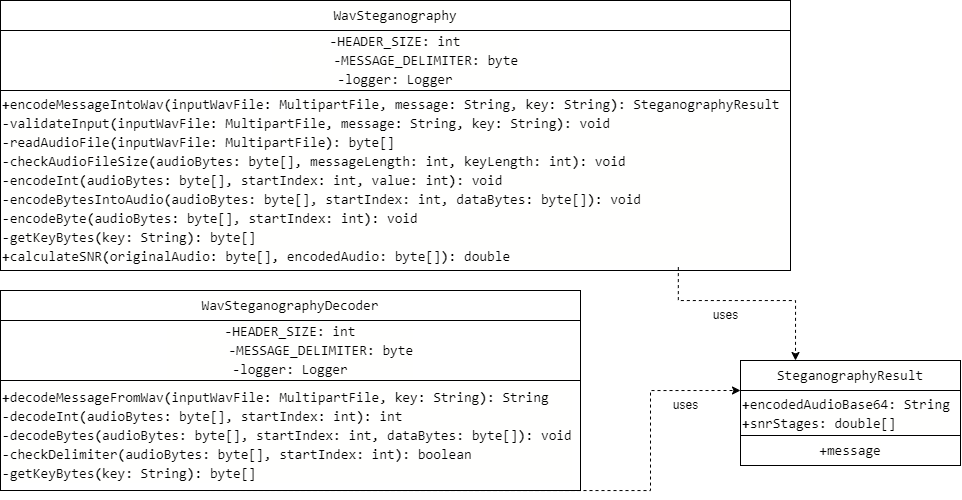

The diagram above was exported from draw.io. Its source (the exported page's mxGraphModel, read from the mxfile embedded in the PNG):
<mxGraphModel dx="1366" dy="759" grid="1" gridSize="10" guides="1" tooltips="1" connect="1" arrows="1" fold="1" page="1" pageScale="1" pageWidth="850" pageHeight="1100" math="0" shadow="0">
  <root>
    <mxCell id="0" />
    <mxCell id="1" parent="0" />
    <mxCell id="Wqq9ZOWwv0peKVem9-aM-19" value="&lt;div style=&quot;background-color: rgb(255, 255, 254); font-family: Consolas, &amp;quot;Courier New&amp;quot;, monospace; font-size: 14px; line-height: 19px; white-space: pre;&quot;&gt;&lt;div style=&quot;line-height: 19px;&quot;&gt;&lt;div style=&quot;line-height: 19px;&quot;&gt;&lt;div&gt;&lt;span style=&quot;font-weight: bold;&quot;&gt;-&lt;/span&gt;&lt;span style=&quot;&quot;&gt;HEADER_SIZE&lt;/span&gt;&lt;span style=&quot;font-weight: bold;&quot;&gt;:&lt;/span&gt; &lt;span style=&quot;&quot;&gt;int&lt;/span&gt;&lt;/div&gt;&lt;div&gt;&amp;nbsp; &amp;nbsp; &amp;nbsp; &amp;nbsp; &lt;span style=&quot;font-weight: bold;&quot;&gt;-&lt;/span&gt;&lt;span style=&quot;&quot;&gt;MESSAGE_DELIMITER&lt;/span&gt;&lt;span style=&quot;font-weight: bold;&quot;&gt;:&lt;/span&gt; &lt;span style=&quot;&quot;&gt;byte&lt;/span&gt;&lt;/div&gt;&lt;div&gt;&lt;span style=&quot;font-weight: bold;&quot;&gt;-&lt;/span&gt;&lt;span style=&quot;&quot;&gt;logger&lt;/span&gt;&lt;span style=&quot;font-weight: bold;&quot;&gt;:&lt;/span&gt; &lt;span style=&quot;&quot;&gt;Logger&lt;/span&gt;&lt;/div&gt;&lt;/div&gt;&lt;/div&gt;&lt;/div&gt;" style="rounded=0;whiteSpace=wrap;html=1;fillColor=none;fontColor=default;align=center;" parent="1" vertex="1">
      <mxGeometry x="440" y="520" width="790" height="60" as="geometry" />
    </mxCell>
    <mxCell id="Wqq9ZOWwv0peKVem9-aM-20" value="&lt;div style=&quot;background-color: rgb(255, 255, 254); font-family: Consolas, &amp;quot;Courier New&amp;quot;, monospace; font-size: 14px; line-height: 19px; white-space: pre;&quot;&gt;&lt;div style=&quot;line-height: 19px;&quot;&gt;&lt;div style=&quot;line-height: 19px;&quot;&gt;&lt;div&gt;&lt;span style=&quot;font-weight: bold;&quot;&gt;+&lt;/span&gt;&lt;span style=&quot;&quot;&gt;encodeMessageIntoWav&lt;/span&gt;&lt;span style=&quot;font-weight: bold;&quot;&gt;(&lt;/span&gt;&lt;span style=&quot;&quot;&gt;inputWavFile&lt;/span&gt;&lt;span style=&quot;font-weight: bold;&quot;&gt;:&lt;/span&gt; &lt;span style=&quot;&quot;&gt;MultipartFile&lt;/span&gt;, &lt;span style=&quot;&quot;&gt;message&lt;/span&gt;&lt;span style=&quot;font-weight: bold;&quot;&gt;:&lt;/span&gt; &lt;span style=&quot;&quot;&gt;String&lt;/span&gt;, &lt;span style=&quot;&quot;&gt;key&lt;/span&gt;&lt;span style=&quot;font-weight: bold;&quot;&gt;:&lt;/span&gt; &lt;span style=&quot;&quot;&gt;String&lt;/span&gt;&lt;span style=&quot;font-weight: bold;&quot;&gt;):&lt;/span&gt; &lt;span style=&quot;&quot;&gt;SteganographyResult&lt;/span&gt;&lt;/div&gt;&lt;div&gt;&lt;span style=&quot;font-weight: bold;&quot;&gt;-&lt;/span&gt;&lt;span style=&quot;&quot;&gt;validateInput&lt;/span&gt;&lt;span style=&quot;font-weight: bold;&quot;&gt;(&lt;/span&gt;&lt;span style=&quot;&quot;&gt;inputWavFile&lt;/span&gt;&lt;span style=&quot;font-weight: bold;&quot;&gt;:&lt;/span&gt; &lt;span style=&quot;&quot;&gt;MultipartFile&lt;/span&gt;, &lt;span style=&quot;&quot;&gt;message&lt;/span&gt;&lt;span style=&quot;font-weight: bold;&quot;&gt;:&lt;/span&gt; &lt;span style=&quot;&quot;&gt;String&lt;/span&gt;, &lt;span style=&quot;&quot;&gt;key&lt;/span&gt;&lt;span style=&quot;font-weight: bold;&quot;&gt;:&lt;/span&gt; &lt;span style=&quot;&quot;&gt;String&lt;/span&gt;&lt;span style=&quot;font-weight: bold;&quot;&gt;):&lt;/span&gt; &lt;span style=&quot;&quot;&gt;void&lt;/span&gt;&lt;/div&gt;&lt;div&gt;&lt;span style=&quot;font-weight: bold;&quot;&gt;-&lt;/span&gt;&lt;span style=&quot;&quot;&gt;readAudioFile&lt;/span&gt;&lt;span style=&quot;font-weight: bold;&quot;&gt;(&lt;/span&gt;&lt;span style=&quot;&quot;&gt;inputWavFile&lt;/span&gt;&lt;span style=&quot;font-weight: bold;&quot;&gt;:&lt;/span&gt; &lt;span style=&quot;&quot;&gt;MultipartFile&lt;/span&gt;&lt;span style=&quot;font-weight: bold;&quot;&gt;):&lt;/span&gt; &lt;span style=&quot;&quot;&gt;byte&lt;/span&gt;[]&lt;/div&gt;&lt;div&gt;&lt;span style=&quot;font-weight: bold;&quot;&gt;-&lt;/span&gt;&lt;span style=&quot;&quot;&gt;checkAudioFileSize&lt;/span&gt;&lt;span style=&quot;font-weight: bold;&quot;&gt;(&lt;/span&gt;&lt;span style=&quot;&quot;&gt;audioBytes&lt;/span&gt;&lt;span style=&quot;font-weight: bold;&quot;&gt;:&lt;/span&gt; &lt;span style=&quot;&quot;&gt;byte&lt;/span&gt;[], &lt;span style=&quot;&quot;&gt;messageLength&lt;/span&gt;&lt;span style=&quot;font-weight: bold;&quot;&gt;:&lt;/span&gt; &lt;span style=&quot;&quot;&gt;int&lt;/span&gt;, &lt;span style=&quot;&quot;&gt;keyLength&lt;/span&gt;&lt;span style=&quot;font-weight: bold;&quot;&gt;:&lt;/span&gt; &lt;span style=&quot;&quot;&gt;int&lt;/span&gt;&lt;span style=&quot;font-weight: bold;&quot;&gt;):&lt;/span&gt; &lt;span style=&quot;&quot;&gt;void&lt;/span&gt;&lt;/div&gt;&lt;div&gt;&lt;span style=&quot;font-weight: bold;&quot;&gt;-&lt;/span&gt;&lt;span style=&quot;&quot;&gt;encodeInt&lt;/span&gt;&lt;span style=&quot;font-weight: bold;&quot;&gt;(&lt;/span&gt;&lt;span style=&quot;&quot;&gt;audioBytes&lt;/span&gt;&lt;span style=&quot;font-weight: bold;&quot;&gt;:&lt;/span&gt; &lt;span style=&quot;&quot;&gt;byte&lt;/span&gt;[], &lt;span style=&quot;&quot;&gt;startIndex&lt;/span&gt;&lt;span style=&quot;font-weight: bold;&quot;&gt;:&lt;/span&gt; &lt;span style=&quot;&quot;&gt;int&lt;/span&gt;, &lt;span style=&quot;&quot;&gt;value&lt;/span&gt;&lt;span style=&quot;font-weight: bold;&quot;&gt;:&lt;/span&gt; &lt;span style=&quot;&quot;&gt;int&lt;/span&gt;&lt;span style=&quot;font-weight: bold;&quot;&gt;):&lt;/span&gt; &lt;span style=&quot;&quot;&gt;void&lt;/span&gt;&lt;/div&gt;&lt;div&gt;&lt;span style=&quot;font-weight: bold;&quot;&gt;-&lt;/span&gt;&lt;span style=&quot;&quot;&gt;encodeBytesIntoAudio&lt;/span&gt;&lt;span style=&quot;font-weight: bold;&quot;&gt;(&lt;/span&gt;&lt;span style=&quot;&quot;&gt;audioBytes&lt;/span&gt;&lt;span style=&quot;font-weight: bold;&quot;&gt;:&lt;/span&gt; &lt;span style=&quot;&quot;&gt;byte&lt;/span&gt;[], &lt;span style=&quot;&quot;&gt;startIndex&lt;/span&gt;&lt;span style=&quot;font-weight: bold;&quot;&gt;:&lt;/span&gt; &lt;span style=&quot;&quot;&gt;int&lt;/span&gt;, &lt;span style=&quot;&quot;&gt;dataBytes&lt;/span&gt;&lt;span style=&quot;font-weight: bold;&quot;&gt;:&lt;/span&gt; &lt;span style=&quot;&quot;&gt;byte&lt;/span&gt;[]&lt;span style=&quot;font-weight: bold;&quot;&gt;):&lt;/span&gt; &lt;span style=&quot;&quot;&gt;void&lt;/span&gt;&lt;/div&gt;&lt;div&gt;&lt;span style=&quot;font-weight: bold;&quot;&gt;-&lt;/span&gt;&lt;span style=&quot;&quot;&gt;encodeByte&lt;/span&gt;&lt;span style=&quot;font-weight: bold;&quot;&gt;(&lt;/span&gt;&lt;span style=&quot;&quot;&gt;audioBytes&lt;/span&gt;&lt;span style=&quot;font-weight: bold;&quot;&gt;:&lt;/span&gt; &lt;span style=&quot;&quot;&gt;byte&lt;/span&gt;[], &lt;span style=&quot;&quot;&gt;startIndex&lt;/span&gt;&lt;span style=&quot;font-weight: bold;&quot;&gt;:&lt;/span&gt; &lt;span style=&quot;&quot;&gt;int&lt;/span&gt;&lt;span style=&quot;font-weight: bold;&quot;&gt;):&lt;/span&gt; &lt;span style=&quot;&quot;&gt;void&lt;/span&gt;&lt;/div&gt;&lt;div&gt;&lt;span style=&quot;font-weight: bold;&quot;&gt;-&lt;/span&gt;&lt;span style=&quot;&quot;&gt;getKeyBytes&lt;/span&gt;&lt;span style=&quot;font-weight: bold;&quot;&gt;(&lt;/span&gt;&lt;span style=&quot;&quot;&gt;key&lt;/span&gt;&lt;span style=&quot;font-weight: bold;&quot;&gt;:&lt;/span&gt; &lt;span style=&quot;&quot;&gt;String&lt;/span&gt;&lt;span style=&quot;font-weight: bold;&quot;&gt;):&lt;/span&gt; &lt;span style=&quot;&quot;&gt;byte&lt;/span&gt;[]&lt;/div&gt;&lt;div&gt;&lt;span style=&quot;font-weight: bold;&quot;&gt;+&lt;/span&gt;&lt;span style=&quot;&quot;&gt;calculateSNR&lt;/span&gt;&lt;span style=&quot;font-weight: bold;&quot;&gt;(&lt;/span&gt;&lt;span style=&quot;&quot;&gt;originalAudio&lt;/span&gt;&lt;span style=&quot;font-weight: bold;&quot;&gt;:&lt;/span&gt; &lt;span style=&quot;&quot;&gt;byte&lt;/span&gt;[], &lt;span style=&quot;&quot;&gt;encodedAudio&lt;/span&gt;&lt;span style=&quot;font-weight: bold;&quot;&gt;:&lt;/span&gt; &lt;span style=&quot;&quot;&gt;byte&lt;/span&gt;[]&lt;span style=&quot;font-weight: bold;&quot;&gt;):&lt;/span&gt; &lt;span style=&quot;&quot;&gt;double&lt;/span&gt;&lt;/div&gt;&lt;/div&gt;&lt;/div&gt;&lt;/div&gt;" style="rounded=0;whiteSpace=wrap;html=1;fillColor=none;align=left;fontColor=default;" parent="1" vertex="1">
      <mxGeometry x="440" y="580" width="790" height="180" as="geometry" />
    </mxCell>
    <mxCell id="Wqq9ZOWwv0peKVem9-aM-34" value="&lt;div style=&quot;background-color: rgb(255, 255, 254); font-family: Consolas, &amp;quot;Courier New&amp;quot;, monospace; font-size: 14px; line-height: 19px; white-space: pre;&quot;&gt;&lt;div style=&quot;line-height: 19px;&quot;&gt;&lt;div style=&quot;line-height: 19px;&quot;&gt;&lt;span style=&quot;&quot;&gt;WavSteganography&lt;/span&gt;&lt;/div&gt;&lt;/div&gt;&lt;/div&gt;" style="rounded=0;whiteSpace=wrap;html=1;fillColor=none;fontColor=default;" parent="1" vertex="1">
      <mxGeometry x="440" y="490" width="790" height="30" as="geometry" />
    </mxCell>
    <mxCell id="Wqq9ZOWwv0peKVem9-aM-35" value="&lt;div style=&quot;background-color: rgb(255, 255, 254); font-family: Consolas, &amp;quot;Courier New&amp;quot;, monospace; font-size: 14px; line-height: 19px; white-space: pre;&quot;&gt;&lt;div style=&quot;line-height: 19px;&quot;&gt;&lt;div style=&quot;line-height: 19px;&quot;&gt;&lt;div style=&quot;line-height: 19px;&quot;&gt;&lt;div style=&quot;line-height: 19px;&quot;&gt;&lt;span style=&quot;&quot;&gt;SteganographyResult&lt;/span&gt;&lt;/div&gt;&lt;/div&gt;&lt;/div&gt;&lt;/div&gt;&lt;/div&gt;" style="rounded=0;whiteSpace=wrap;html=1;fillColor=none;fontColor=default;" parent="1" vertex="1">
      <mxGeometry x="1180" y="850" width="220" height="30" as="geometry" />
    </mxCell>
    <mxCell id="Wqq9ZOWwv0peKVem9-aM-36" value="&lt;div style=&quot;background-color: rgb(255, 255, 254); font-family: Consolas, &amp;quot;Courier New&amp;quot;, monospace; font-size: 14px; line-height: 19px; white-space: pre;&quot;&gt;&lt;div style=&quot;line-height: 19px;&quot;&gt;&lt;div style=&quot;line-height: 19px;&quot;&gt;&lt;div style=&quot;line-height: 19px;&quot;&gt;&lt;div style=&quot;line-height: 19px;&quot;&gt;&lt;div style=&quot;line-height: 19px;&quot;&gt;&lt;div style=&quot;line-height: 19px;&quot;&gt;&lt;div&gt;&lt;span style=&quot;font-weight: bold;&quot;&gt;+&lt;/span&gt;&lt;span style=&quot;&quot;&gt;encodedAudioBase64&lt;/span&gt;&lt;span style=&quot;font-weight: bold;&quot;&gt;:&lt;/span&gt; &lt;span style=&quot;&quot;&gt;String&lt;/span&gt;&lt;/div&gt;&lt;div&gt;&lt;span style=&quot;font-weight: bold;&quot;&gt;+&lt;/span&gt;&lt;span style=&quot;&quot;&gt;snrStages&lt;/span&gt;&lt;span style=&quot;font-weight: bold;&quot;&gt;:&lt;/span&gt; &lt;span style=&quot;&quot;&gt;double&lt;/span&gt;[]&lt;/div&gt;&lt;/div&gt;&lt;/div&gt;&lt;/div&gt;&lt;/div&gt;&lt;/div&gt;&lt;/div&gt;&lt;/div&gt;" style="rounded=0;whiteSpace=wrap;html=1;fillColor=none;fontColor=default;align=left;" parent="1" vertex="1">
      <mxGeometry x="1180" y="880" width="220" height="45" as="geometry" />
    </mxCell>
    <mxCell id="Wqq9ZOWwv0peKVem9-aM-37" style="edgeStyle=orthogonalEdgeStyle;rounded=0;orthogonalLoop=1;jettySize=auto;html=1;entryX=0.25;entryY=0;entryDx=0;entryDy=0;dashed=1;fontColor=default;exitX=0.858;exitY=0.981;exitDx=0;exitDy=0;exitPerimeter=0;" parent="1" source="Wqq9ZOWwv0peKVem9-aM-20" target="Wqq9ZOWwv0peKVem9-aM-35" edge="1">
      <mxGeometry relative="1" as="geometry">
        <mxPoint x="1120" y="770" as="sourcePoint" />
        <Array as="points">
          <mxPoint x="1118" y="790" />
          <mxPoint x="1235" y="790" />
        </Array>
      </mxGeometry>
    </mxCell>
    <mxCell id="Wqq9ZOWwv0peKVem9-aM-38" value="uses" style="text;html=1;align=center;verticalAlign=middle;resizable=0;points=[];autosize=1;strokeColor=none;fillColor=none;fontColor=default;" parent="1" vertex="1">
      <mxGeometry x="1100" y="880" width="50" height="30" as="geometry" />
    </mxCell>
    <mxCell id="Wqq9ZOWwv0peKVem9-aM-43" value="&lt;div style=&quot;background-color: rgb(255, 255, 254); font-family: Consolas, &amp;quot;Courier New&amp;quot;, monospace; font-size: 14px; line-height: 19px; white-space: pre;&quot;&gt;&lt;div style=&quot;line-height: 19px;&quot;&gt;&lt;div style=&quot;line-height: 19px;&quot;&gt;&lt;div style=&quot;line-height: 19px;&quot;&gt;&lt;div&gt;&lt;span style=&quot;font-weight: bold;&quot;&gt;-&lt;/span&gt;&lt;span style=&quot;&quot;&gt;HEADER_SIZE&lt;/span&gt;&lt;span style=&quot;font-weight: bold;&quot;&gt;:&lt;/span&gt; &lt;span style=&quot;&quot;&gt;int&lt;/span&gt;&lt;/div&gt;&lt;div&gt;&amp;nbsp; &amp;nbsp; &amp;nbsp; &amp;nbsp; &lt;span style=&quot;font-weight: bold;&quot;&gt;-&lt;/span&gt;&lt;span style=&quot;&quot;&gt;MESSAGE_DELIMITER&lt;/span&gt;&lt;span style=&quot;font-weight: bold;&quot;&gt;:&lt;/span&gt; &lt;span style=&quot;&quot;&gt;byte&lt;/span&gt;&lt;/div&gt;&lt;div&gt;&lt;span style=&quot;font-weight: bold;&quot;&gt;-&lt;/span&gt;&lt;span style=&quot;&quot;&gt;logger&lt;/span&gt;&lt;span style=&quot;font-weight: bold;&quot;&gt;:&lt;/span&gt; &lt;span style=&quot;&quot;&gt;Logger&lt;/span&gt;&lt;/div&gt;&lt;/div&gt;&lt;/div&gt;&lt;/div&gt;&lt;/div&gt;" style="rounded=0;whiteSpace=wrap;html=1;fillColor=none;fontColor=default;align=center;" parent="1" vertex="1">
      <mxGeometry x="440" y="810" width="580" height="60" as="geometry" />
    </mxCell>
    <mxCell id="Wqq9ZOWwv0peKVem9-aM-49" style="edgeStyle=orthogonalEdgeStyle;rounded=0;orthogonalLoop=1;jettySize=auto;html=1;exitX=0.25;exitY=1;exitDx=0;exitDy=0;entryX=0;entryY=0;entryDx=0;entryDy=0;dashed=1;fontColor=default;" parent="1" source="Wqq9ZOWwv0peKVem9-aM-44" target="Wqq9ZOWwv0peKVem9-aM-36" edge="1">
      <mxGeometry relative="1" as="geometry">
        <Array as="points">
          <mxPoint x="1090" y="980" />
          <mxPoint x="1090" y="880" />
        </Array>
      </mxGeometry>
    </mxCell>
    <mxCell id="Wqq9ZOWwv0peKVem9-aM-44" value="&lt;div style=&quot;background-color: rgb(255, 255, 254); font-family: Consolas, &amp;quot;Courier New&amp;quot;, monospace; font-size: 14px; line-height: 19px; white-space: pre;&quot;&gt;&lt;div style=&quot;line-height: 19px;&quot;&gt;&lt;div style=&quot;line-height: 19px;&quot;&gt;&lt;div style=&quot;line-height: 19px;&quot;&gt;&lt;div&gt;&lt;span style=&quot;font-weight: bold;&quot;&gt;+&lt;/span&gt;&lt;span style=&quot;&quot;&gt;decodeMessageFromWav&lt;/span&gt;&lt;span style=&quot;font-weight: bold;&quot;&gt;(&lt;/span&gt;&lt;span style=&quot;&quot;&gt;inputWavFile&lt;/span&gt;&lt;span style=&quot;font-weight: bold;&quot;&gt;:&lt;/span&gt; &lt;span style=&quot;&quot;&gt;MultipartFile&lt;/span&gt;, &lt;span style=&quot;&quot;&gt;key&lt;/span&gt;&lt;span style=&quot;font-weight: bold;&quot;&gt;:&lt;/span&gt; &lt;span style=&quot;&quot;&gt;String&lt;/span&gt;&lt;span style=&quot;font-weight: bold;&quot;&gt;):&lt;/span&gt; &lt;span style=&quot;&quot;&gt;String&lt;/span&gt;&lt;/div&gt;&lt;div&gt;&lt;span style=&quot;font-weight: bold;&quot;&gt;-&lt;/span&gt;&lt;span style=&quot;&quot;&gt;decodeInt&lt;/span&gt;&lt;span style=&quot;font-weight: bold;&quot;&gt;(&lt;/span&gt;&lt;span style=&quot;&quot;&gt;audioBytes&lt;/span&gt;&lt;span style=&quot;font-weight: bold;&quot;&gt;:&lt;/span&gt; &lt;span style=&quot;&quot;&gt;byte&lt;/span&gt;[], &lt;span style=&quot;&quot;&gt;startIndex&lt;/span&gt;&lt;span style=&quot;font-weight: bold;&quot;&gt;:&lt;/span&gt; &lt;span style=&quot;&quot;&gt;int&lt;/span&gt;&lt;span style=&quot;font-weight: bold;&quot;&gt;):&lt;/span&gt; &lt;span style=&quot;&quot;&gt;int&lt;/span&gt;&lt;/div&gt;&lt;div&gt;&lt;span style=&quot;font-weight: bold;&quot;&gt;-&lt;/span&gt;&lt;span style=&quot;&quot;&gt;decodeBytes&lt;/span&gt;&lt;span style=&quot;font-weight: bold;&quot;&gt;(&lt;/span&gt;&lt;span style=&quot;&quot;&gt;audioBytes&lt;/span&gt;&lt;span style=&quot;font-weight: bold;&quot;&gt;:&lt;/span&gt; &lt;span style=&quot;&quot;&gt;byte&lt;/span&gt;[], &lt;span style=&quot;&quot;&gt;startIndex&lt;/span&gt;&lt;span style=&quot;font-weight: bold;&quot;&gt;:&lt;/span&gt; &lt;span style=&quot;&quot;&gt;int&lt;/span&gt;, &lt;span style=&quot;&quot;&gt;dataBytes&lt;/span&gt;&lt;span style=&quot;font-weight: bold;&quot;&gt;:&lt;/span&gt; &lt;span style=&quot;&quot;&gt;byte&lt;/span&gt;[]&lt;span style=&quot;font-weight: bold;&quot;&gt;):&lt;/span&gt; &lt;span style=&quot;&quot;&gt;void&lt;/span&gt;&lt;/div&gt;&lt;div&gt;&lt;span style=&quot;font-weight: bold;&quot;&gt;-&lt;/span&gt;&lt;span style=&quot;&quot;&gt;checkDelimiter&lt;/span&gt;&lt;span style=&quot;font-weight: bold;&quot;&gt;(&lt;/span&gt;&lt;span style=&quot;&quot;&gt;audioBytes&lt;/span&gt;&lt;span style=&quot;font-weight: bold;&quot;&gt;:&lt;/span&gt; &lt;span style=&quot;&quot;&gt;byte&lt;/span&gt;[], &lt;span style=&quot;&quot;&gt;startIndex&lt;/span&gt;&lt;span style=&quot;font-weight: bold;&quot;&gt;:&lt;/span&gt; &lt;span style=&quot;&quot;&gt;int&lt;/span&gt;&lt;span style=&quot;font-weight: bold;&quot;&gt;):&lt;/span&gt; &lt;span style=&quot;&quot;&gt;boolean&lt;/span&gt;&lt;/div&gt;&lt;div&gt;&lt;span style=&quot;font-weight: bold;&quot;&gt;-&lt;/span&gt;&lt;span style=&quot;&quot;&gt;getKeyBytes&lt;/span&gt;&lt;span style=&quot;font-weight: bold;&quot;&gt;(&lt;/span&gt;&lt;span style=&quot;&quot;&gt;key&lt;/span&gt;&lt;span style=&quot;font-weight: bold;&quot;&gt;:&lt;/span&gt; &lt;span style=&quot;&quot;&gt;String&lt;/span&gt;&lt;span style=&quot;font-weight: bold;&quot;&gt;):&lt;/span&gt; &lt;span style=&quot;&quot;&gt;byte&lt;/span&gt;[]&lt;/div&gt;&lt;/div&gt;&lt;/div&gt;&lt;/div&gt;&lt;/div&gt;" style="rounded=0;whiteSpace=wrap;html=1;fillColor=none;align=left;fontColor=default;" parent="1" vertex="1">
      <mxGeometry x="440" y="870" width="580" height="110" as="geometry" />
    </mxCell>
    <mxCell id="Wqq9ZOWwv0peKVem9-aM-45" value="&lt;div style=&quot;background-color: rgb(255, 255, 254); font-family: Consolas, &amp;quot;Courier New&amp;quot;, monospace; font-size: 14px; line-height: 19px; white-space: pre;&quot;&gt;&lt;div style=&quot;line-height: 19px;&quot;&gt;&lt;div style=&quot;line-height: 19px;&quot;&gt;&lt;div style=&quot;line-height: 19px;&quot;&gt;&lt;span style=&quot;&quot;&gt;WavSteganographyDecoder&lt;/span&gt;&lt;/div&gt;&lt;/div&gt;&lt;/div&gt;&lt;/div&gt;" style="rounded=0;whiteSpace=wrap;html=1;fillColor=none;fontColor=default;" parent="1" vertex="1">
      <mxGeometry x="440" y="780" width="580" height="30" as="geometry" />
    </mxCell>
    <mxCell id="Wqq9ZOWwv0peKVem9-aM-47" value="&lt;div style=&quot;background-color: rgb(255, 255, 254); font-family: Consolas, &amp;quot;Courier New&amp;quot;, monospace; font-size: 14px; line-height: 19px; white-space: pre;&quot;&gt;&lt;div style=&quot;line-height: 19px;&quot;&gt;&lt;div style=&quot;line-height: 19px;&quot;&gt;&lt;div style=&quot;line-height: 19px;&quot;&gt;&lt;div style=&quot;line-height: 19px;&quot;&gt;&lt;span style=&quot;&quot;&gt;+message&lt;/span&gt;&lt;/div&gt;&lt;/div&gt;&lt;/div&gt;&lt;/div&gt;&lt;/div&gt;" style="rounded=0;whiteSpace=wrap;html=1;fillColor=none;fontColor=default;" parent="1" vertex="1">
      <mxGeometry x="1180" y="925" width="220" height="30" as="geometry" />
    </mxCell>
    <mxCell id="UEKvX_9m2-R6nwhKoHiv-2" value="uses" style="text;html=1;align=center;verticalAlign=middle;resizable=0;points=[];autosize=1;strokeColor=none;fillColor=none;fontColor=default;" vertex="1" parent="1">
      <mxGeometry x="1140" y="790" width="50" height="30" as="geometry" />
    </mxCell>
  </root>
</mxGraphModel>